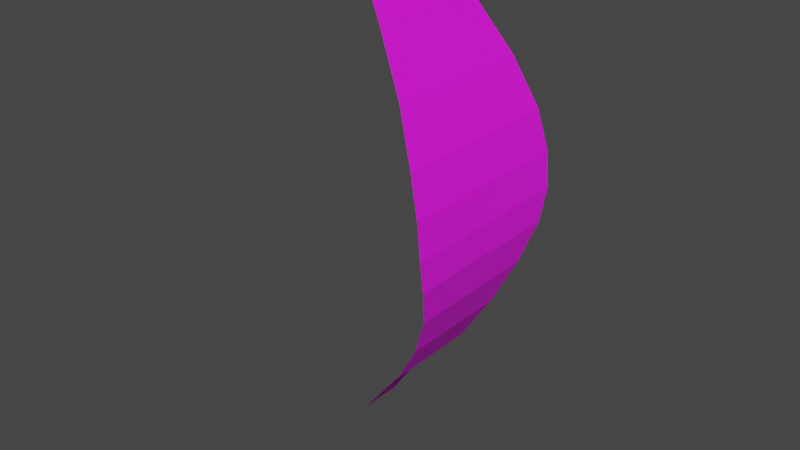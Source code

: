 # Source: Feather_Regular_Back.blend  (saved by Blender 2.82.7; exported with 4.5.12 LTS)
import bpy
from mathutils import Matrix  # noqa: F401  (used for matrix-valued properties, if any)

bpy.ops.wm.read_factory_settings(use_empty=True)
scene = bpy.context.scene
scene.name = 'Scene'

# ---- collections
col_collection = bpy.data.collections.new('Collection'); scene.collection.children.link(col_collection)

# ---- images (referenced by path relative to the original .blend; pixels are not part of the script)
import os
ASSET_DIR = os.environ.get("B2B_ASSET_DIR", "")  # directory of the original .blend (textures are referenced by path, not embedded)
HERE = os.path.dirname(os.path.abspath(__file__))  # packed textures are extracted next to this script under _unpacked/

def load_image(name, relpath, width, height, colorspace="sRGB"):
    """Load a texture the original file referenced (path relative to the .blend, or extracted next to this script)."""
    p = next((c for c in (os.path.join(HERE, relpath), os.path.join(ASSET_DIR, relpath)) if relpath and os.path.exists(c)), "")
    if p:
        img = bpy.data.images.load(p, check_existing=True)
        img.name = name
    else:  # same state as the original file: an image datablock whose file is absent (Cycles renders it pink)
        img = bpy.data.images.new(name, width, height)
        img.source = "FILE"
        img.filepath = "//" + (relpath or name)
    img.colorspace_settings.name = colorspace
    return img
img_feather_regular_texture_png = load_image('Feather_Regular_Texture.png', 'Feather_Regular_Texture.png', 1024, 1024, 'sRGB')

# ---- materials (node trees are filled in below, after node groups)
mat_material_001 = bpy.data.materials.new('Material.001')
mat_material_001.use_transparent_shadow = False

# ---- material node trees
mat_material_001.use_nodes = True; mat_material_001.node_tree.nodes.clear()
_N = mat_material_001.node_tree.nodes; _L = mat_material_001.node_tree.links
n0 = _N.new('ShaderNodeOutputMaterial'); n0.name = 'Material Output'; n0.location = (300, 300)
n1 = _N.new('ShaderNodeBsdfPrincipled'); n1.name = 'Principled BSDF'; n1.location = (10, 300)
n1.distribution = 'GGX'
n1.subsurface_method = 'BURLEY'
n1.inputs[2].default_value = 0.9417
n1.inputs[3].default_value = 1.45
n1.inputs[27].default_value = (0.0, 0.0, 0.0, 1.0)
n1.inputs[28].default_value = 1.0
n2 = _N.new('ShaderNodeTexImage'); n2.name = 'Image Texture'; n2.location = (-280, 280)
n2.image = img_feather_regular_texture_png
_L.new(n1.outputs[0], n0.inputs[0])
_L.new(n2.outputs[0], n1.inputs[0])
n0.is_active_output = True

# ---- world
world_world = bpy.data.worlds.new('World'); scene.world = world_world
world_world.use_nodes = True; world_world.node_tree.nodes.clear()
_N = world_world.node_tree.nodes; _L = world_world.node_tree.links
n0 = _N.new('ShaderNodeOutputWorld'); n0.name = 'World Output'; n0.location = (300, 300)
n1 = _N.new('ShaderNodeBackground'); n1.name = 'Background'; n1.location = (10, 300)
n1.inputs[0].default_value = (0.05088, 0.05088, 0.05088, 1.0)
_L.new(n1.outputs[0], n0.inputs[0])
n0.is_active_output = True
world_world.color = (0.05088, 0.05088, 0.05088)
world_world.use_sun_shadow = False
world_world.sun_shadow_jitter_overblur = 0.0

# ---- meshes
me_plane = bpy.data.meshes.new('Plane')
me_plane.from_pydata([(-1.0, -0.092, 0.01073), (-0.6233, 0.04006, -0.3097), (-1.0, 0.092, 0.01073), (-0.6233, -0.04006, -0.3097), (0.01593, -0.2961, -0.6162), (0.01593, 0.2961, -0.6162), (0.5809, -0.1939, -0.3963), (0.5809, 0.1939, -0.3963), (-0.4997, 0.1545, -0.4235), (-0.4997, -0.1545, -0.4235), (-0.2146, -0.2243, -0.5738), (-0.2146, 0.2243, -0.5738), (0.2563, 0.2847, -0.5741), (0.2563, -0.2847, -0.5741), (0.8144, -0.0479, -0.1828), (0.8144, 0.0479, -0.1828), (-0.75, 0.07231, -0.2171), (-0.75, -0.07231, -0.2171), (-0.08807, -0.2728, -0.6077), (-0.08807, 0.2728, -0.6077), (0.1319, 0.2971, -0.6061), (0.1319, -0.2971, -0.6061), (0.4087, -0.2469, -0.5067), (0.4087, 0.2469, -0.5067), (0.7013, 0.1445, -0.2989), (0.7013, -0.1445, -0.2989), (-0.3591, 0.1833, -0.5089), (-0.3591, -0.1833, -0.5089)], [], [(17, 16, 1, 3), (18, 19, 5, 4), (22, 23, 7, 6), (3, 1, 8, 9), (27, 26, 11, 10), (21, 20, 12, 13), (25, 24, 15, 14), (0, 2, 16, 17), (10, 11, 19, 18), (4, 5, 20, 21), (13, 12, 23, 22), (6, 7, 24, 25), (9, 8, 26, 27)])
_uv = me_plane.uv_layers.new(name='UVMap')
_uv.uv.foreach_set('vector', [0.843, 0.1715, 0.843, 0.1044, 0.7701, 0.1194, 0.7701, 0.1566, 0.4815, 0.2646, 0.4815, 0.01136, 0.4331, 0.0005478, 0.4331, 0.2754, 0.2421, 0.2526, 0.2421, 0.02336, 0.1472, 0.04796, 0.1472, 0.228, 0.7701, 0.1566, 0.7701, 0.1194, 0.6922, 0.06624, 0.6922, 0.2097, 0.6158, 0.223, 0.6158, 0.05287, 0.5423, 0.03385, 0.5423, 0.2421, 0.3791, 0.2759, 0.3791, 5.252e-05, 0.3194, 0.005808, 0.3194, 0.2701, 0.07529, 0.205, 0.07529, 0.07091, 5.258e-05, 0.1157, 5.252e-05, 0.1602, 0.9999, 0.1807, 0.9999, 0.09526, 0.843, 0.1044, 0.843, 0.1715, 0.5423, 0.2421, 0.5423, 0.03385, 0.4815, 0.01136, 0.4815, 0.2646, 0.4331, 0.2754, 0.4331, 0.0005478, 0.3791, 5.252e-05, 0.3791, 0.2759, 0.3194, 0.2701, 0.3194, 0.005808, 0.2421, 0.02336, 0.2421, 0.2526, 0.1472, 0.228, 0.1472, 0.04796, 0.07529, 0.07091, 0.07529, 0.205, 0.6922, 0.2097, 0.6922, 0.06624, 0.6158, 0.05287, 0.6158, 0.223])
me_plane.materials.append(mat_material_001)
me_plane.use_remesh_fix_poles = True
me_plane.use_remesh_preserve_attributes = False
me_plane.use_mirror_vertex_groups = False
me_plane.use_paint_bone_selection = False
me_plane.use_paint_mask = True
me_plane.update()

# ---- objects
ob_plane = bpy.data.objects.new('Plane', me_plane)

# ---- transforms, parenting, visibility, modifiers, constraints
ob_plane.location = (0.0, 0.0, 1.014)
ob_plane.rotation_euler = (-0.0, -1.571, 0.0)
ob_plane.lineart.crease_threshold = 0.0

# ---- collection membership
col_collection.objects.link(ob_plane)

# ---- scene / render settings (as saved in the file)
scene.frame_start = 1; scene.frame_end = 250; scene.frame_set(0)
scene.render.engine = 'BLENDER_EEVEE_NEXT'
scene.cycles.use_denoising = False
scene.cycles.samples = 128
scene.cycles.sampling_pattern = 'TABULATED_SOBOL'
scene.cycles.use_adaptive_sampling = False
scene.cycles.use_light_tree = False
scene.view_settings.view_transform = 'Filmic'
bpy.context.view_layer.update()

# ---- added for rendering (the .blend has no active camera and no usable light): camera, sun
cam_auto = bpy.data.cameras.new('AutoCamera')
cam_auto.lens = 50.0
cam_auto.sensor_width = 36.0
cam_auto.clip_end = 1000.0
ob_auto_camera = bpy.data.objects.new('AutoCamera', cam_auto)
scene.collection.objects.link(ob_auto_camera)
ob_auto_camera.location = (2.16206, -2.23118, 2.40844)
ob_auto_camera.rotation_euler = (1.09748, -7.21219e-08, 0.694738)
scene.camera = ob_auto_camera
light_auto_sun = bpy.data.lights.new('AutoSun', 'SUN')
light_auto_sun.energy = 3.0
light_auto_sun.angle = 0.0523599
ob_auto_sun = bpy.data.objects.new('AutoSun', light_auto_sun)
scene.collection.objects.link(ob_auto_sun)
ob_auto_sun.rotation_euler = (0.872665, 0.174533, 0.523599)
bpy.context.view_layer.update()
